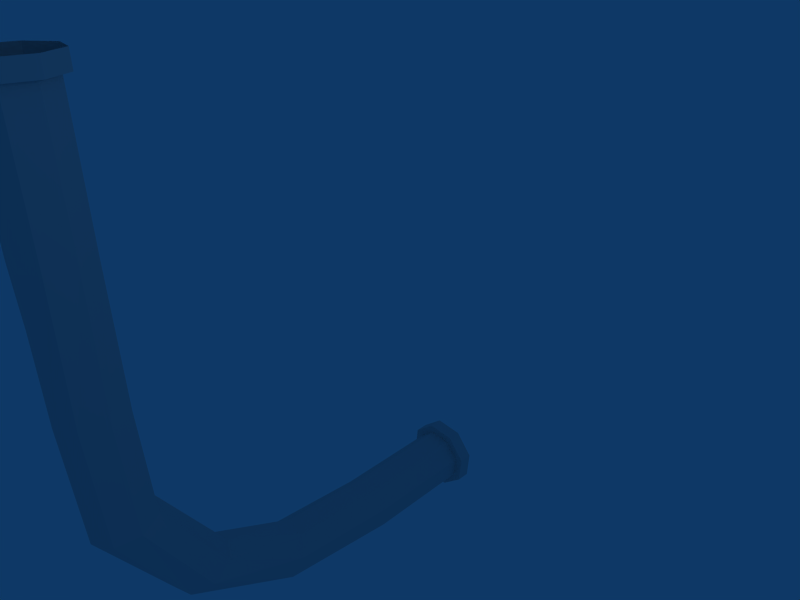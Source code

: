 # Source: ribtubebig1.blend  (saved by Blender 2.43.0; exported with 4.5.12 LTS)
import bpy
from mathutils import Matrix  # noqa: F401  (used for matrix-valued properties, if any)

bpy.ops.wm.read_factory_settings(use_empty=True)
scene = bpy.context.scene
scene.name = 'Scene'

# ---- collections
col_collection_1 = bpy.data.collections.new('Collection 1'); scene.collection.children.link(col_collection_1)

# ---- materials (node trees are filled in below, after node groups)
mat_material = bpy.data.materials.new('Material')
mat_material.alpha_threshold = 0.0
mat_material.roughness = 0.5
mat_material.line_color = (0.0, 0.0, 0.0, 1.0)

# ---- material node trees

# ---- world
world_world = bpy.data.worlds.new('World'); scene.world = world_world
world_world.color = (0.05656, 0.2208, 0.4)
world_world.use_sun_shadow = False
world_world.sun_shadow_jitter_overblur = 0.0
world_world.cycles.sampling_method = 'MANUAL'
world_world.cycles.sample_map_resolution = 256

# ---- cameras
cam_camera = bpy.data.cameras.new('Camera')
cam_camera.passepartout_alpha = 0.2
cam_camera.clip_end = 100.0
cam_camera.lens = 35.0
cam_camera.ortho_scale = 7.314
cam_camera.show_passepartout = False
cam_camera.show_safe_areas = True
cam_camera.dof.focus_distance = 0.0
cam_camera.dof.aperture_fstop = 128.0

# ---- lights
light_spot = bpy.data.lights.new('Spot', 'POINT')
light_spot.transmission_factor = 0.0
light_spot.cutoff_distance = 30.0
light_spot.energy = 100.0
light_spot.shadow_buffer_clip_start = 1.001
light_spot.shadow_soft_size = 1.0
light_spot.shadow_maximum_resolution = 0.006
light_spot.use_absolute_resolution = True
light_spot.cycles.use_multiple_importance_sampling = False

# ---- meshes
me_cube = bpy.data.meshes.new('Cube')
me_cube.from_pydata([(-4.363, 6.621, -8.467), (-4.427, 6.628, -9.011), (-4.856, 6.623, -9.352), (-5.401, 6.608, -9.288), (-5.741, 6.593, -8.858), (-5.677, 6.585, -8.314), (-5.247, 6.591, -7.974), (-4.703, 6.606, -8.037), (-4.219, 3.778, -8.439), (-4.283, 3.785, -8.983), (-4.713, 3.78, -9.323), (-5.257, 3.765, -9.26), (-5.597, 3.749, -8.83), (-5.533, 3.742, -8.286), (-5.103, 3.748, -7.946), (-4.559, 3.762, -8.009), (-4.156, 1.121, -8.238), (-4.236, 0.847, -8.706), (-4.675, 0.6997, -8.999), (-5.216, 0.7652, -8.946), (-5.543, 1.005, -8.577), (-5.464, 1.279, -8.109), (-5.025, 1.426, -7.816), (-4.483, 1.361, -7.869), (-3.988, -1.233, -7.226), (-4.262, -1.66, -7.434), (-4.791, -1.78, -7.512), (-5.265, -1.524, -7.414), (-5.407, -1.04, -7.197), (-5.133, -0.6136, -6.989), (-4.604, -0.493, -6.912), (-4.13, -0.7495, -7.01), (-3.928, -2.507, -5.021), (-4.1, -3.016, -5.129), (-4.59, -3.255, -5.19), (-5.11, -3.084, -5.169), (-5.356, -2.603, -5.077), (-5.184, -2.094, -4.969), (-4.694, -1.855, -4.908), (-4.174, -2.026, -4.929), (-3.958, -2.635, -2.532), (-4.128, -3.156, -2.517), (-4.616, -3.403, -2.488), (-5.136, -3.232, -2.463), (-5.384, -2.743, -2.456), (-5.213, -2.223, -2.471), (-4.725, -1.975, -2.5), (-4.205, -2.146, -2.525), (-4.017, -2.595, 0.442), (-4.122, -3.133, 0.4433), (-4.576, -3.439, 0.4394), (-5.114, -3.335, 0.4326), (-5.421, -2.881, 0.4268), (-5.316, -2.343, 0.4255), (-4.862, -2.036, 0.4294), (-4.324, -2.14, 0.4362), (-4.055, -2.586, 3.33), (-4.159, -3.124, 3.332), (-4.614, -3.431, 3.328), (-5.152, -3.327, 3.321), (-5.458, -2.873, 3.315), (-5.354, -2.335, 3.314), (-4.9, -2.028, 3.318), (-4.362, -2.132, 3.325), (-4.16, 6.625, -8.409), (-4.242, 6.635, -9.114), (-4.799, 6.628, -9.555), (-5.504, 6.608, -9.473), (-5.944, 6.588, -8.916), (-5.861, 6.579, -8.211), (-5.305, 6.586, -7.771), (-4.6, 6.605, -7.853), (-4.169, 6.967, -8.404), (-4.251, 6.976, -9.109), (-4.807, 6.969, -9.549), (-5.512, 6.95, -9.467), (-5.952, 6.93, -8.911), (-5.87, 6.921, -8.206), (-5.313, 6.928, -7.765), (-4.609, 6.947, -7.847), (-3.902, -2.555, 3.332), (-4.029, -3.21, 3.334), (-4.582, -3.584, 3.329), (-5.238, -3.457, 3.32), (-5.611, -2.904, 3.313), (-5.484, -2.249, 3.312), (-4.931, -1.875, 3.317), (-4.276, -2.002, 3.325), (-3.907, -2.553, 3.688), (-4.034, -3.209, 3.689), (-4.587, -3.582, 3.685), (-5.242, -3.455, 3.676), (-5.615, -2.902, 3.669), (-5.488, -2.247, 3.668), (-4.935, -1.873, 3.672), (-4.28, -2.0, 3.681)], [], [(0, 8, 9, 1), (1, 9, 10, 2), (2, 10, 11, 3), (3, 11, 12, 4), (4, 12, 13, 5), (5, 13, 14, 6), (6, 14, 15, 7), (8, 0, 7, 15), (9, 8, 16, 17), (10, 9, 17, 18), (11, 10, 18, 19), (12, 11, 19, 20), (13, 12, 20, 21), (14, 13, 21, 22), (15, 14, 22, 23), (8, 15, 23, 16), (17, 16, 24, 25), (18, 17, 25, 26), (19, 18, 26, 27), (20, 19, 27, 28), (21, 20, 28, 29), (22, 21, 29, 30), (23, 22, 30, 31), (16, 23, 31, 24), (25, 24, 32, 33), (26, 25, 33, 34), (27, 26, 34, 35), (28, 27, 35, 36), (29, 28, 36, 37), (30, 29, 37, 38), (31, 30, 38, 39), (24, 31, 39, 32), (33, 32, 40, 41), (34, 33, 41, 42), (35, 34, 42, 43), (36, 35, 43, 44), (37, 36, 44, 45), (38, 37, 45, 46), (39, 38, 46, 47), (32, 39, 47, 40), (41, 40, 48, 49), (42, 41, 49, 50), (43, 42, 50, 51), (44, 43, 51, 52), (45, 44, 52, 53), (46, 45, 53, 54), (47, 46, 54, 55), (40, 47, 55, 48), (49, 48, 56, 57), (50, 49, 57, 58), (51, 50, 58, 59), (52, 51, 59, 60), (53, 52, 60, 61), (54, 53, 61, 62), (55, 54, 62, 63), (48, 55, 63, 56), (0, 1, 65, 64), (1, 2, 66, 65), (2, 3, 67, 66), (3, 4, 68, 67), (4, 5, 69, 68), (5, 6, 70, 69), (6, 7, 71, 70), (7, 0, 64, 71), (64, 65, 73, 72), (65, 66, 74, 73), (66, 67, 75, 74), (67, 68, 76, 75), (68, 69, 77, 76), (69, 70, 78, 77), (70, 71, 79, 78), (71, 64, 72, 79), (57, 56, 80, 81), (58, 57, 81, 82), (59, 58, 82, 83), (60, 59, 83, 84), (61, 60, 84, 85), (62, 61, 85, 86), (63, 62, 86, 87), (56, 63, 87, 80), (81, 80, 88, 89), (82, 81, 89, 90), (83, 82, 90, 91), (84, 83, 91, 92), (85, 84, 92, 93), (86, 85, 93, 94), (87, 86, 94, 95), (80, 87, 95, 88)])
_uv = me_cube.uv_layers.new(name='UVTex')
_uv.uv.foreach_set('vector', [0.9193, 0.2195, 0.7704, 0.2195, 0.7704, 0.2722, 0.9193, 0.2722, 0.9193, 0.2722, 0.7704, 0.2722, 0.7704, 0.3249, 0.9193, 0.3249, 0.9193, 0.3249, 0.7704, 0.3249, 0.7704, 0.3467, 0.9193, 0.3467, 0.9193, 0.3467, 0.7704, 0.3467, 0.7704, 0.3249, 0.9193, 0.3249, 0.9193, 0.3249, 0.7704, 0.3249, 0.7704, 0.2722, 0.9193, 0.2722, 0.9193, 0.2722, 0.7704, 0.2722, 0.7704, 0.2195, 0.9193, 0.2195, 0.9193, 0.2195, 0.7704, 0.2195, 0.7704, 0.1977, 0.9193, 0.1977, 0.7704, 0.2195, 0.9193, 0.2195, 0.9193, 0.1977, 0.7704, 0.1977, 0.7704, 0.2722, 0.7704, 0.2195, 0.6727, 0.2195, 0.6727, 0.2722, 0.7704, 0.3249, 0.7704, 0.2722, 0.6727, 0.2722, 0.6727, 0.3249, 0.7704, 0.3467, 0.7704, 0.3249, 0.6727, 0.3249, 0.6727, 0.3467, 0.7704, 0.3249, 0.7704, 0.3467, 0.6727, 0.3467, 0.6727, 0.3249, 0.7704, 0.2722, 0.7704, 0.3249, 0.6727, 0.3249, 0.6727, 0.2722, 0.7704, 0.2195, 0.7704, 0.2722, 0.6727, 0.2722, 0.6727, 0.2195, 0.7704, 0.1977, 0.7704, 0.2195, 0.6727, 0.2195, 0.6727, 0.1977, 0.7704, 0.2195, 0.7704, 0.1977, 0.6727, 0.1977, 0.6727, 0.2195, 0.6727, 0.2722, 0.6727, 0.2195, 0.5543, 0.2195, 0.5543, 0.2722, 0.6727, 0.3249, 0.6727, 0.2722, 0.5543, 0.2722, 0.5543, 0.3249, 0.6727, 0.3467, 0.6727, 0.3249, 0.5543, 0.3249, 0.5543, 0.3467, 0.6727, 0.3249, 0.6727, 0.3467, 0.5543, 0.3467, 0.5543, 0.3249, 0.6727, 0.2722, 0.6727, 0.3249, 0.5543, 0.3249, 0.5543, 0.2722, 0.6727, 0.2195, 0.6727, 0.2722, 0.5543, 0.2722, 0.5543, 0.2195, 0.6727, 0.1977, 0.6727, 0.2195, 0.5543, 0.2195, 0.5543, 0.1977, 0.6727, 0.2195, 0.6727, 0.1977, 0.5543, 0.1977, 0.5543, 0.2195, 0.5543, 0.2722, 0.5543, 0.2195, 0.4418, 0.2195, 0.4418, 0.2722, 0.5543, 0.3249, 0.5543, 0.2722, 0.4418, 0.2722, 0.4418, 0.3249, 0.5543, 0.3467, 0.5543, 0.3249, 0.4418, 0.3249, 0.4418, 0.3467, 0.5543, 0.3249, 0.5543, 0.3467, 0.4418, 0.3467, 0.4418, 0.3249, 0.5543, 0.2722, 0.5543, 0.3249, 0.4418, 0.3249, 0.4418, 0.2722, 0.5543, 0.2195, 0.5543, 0.2722, 0.4418, 0.2722, 0.4418, 0.2195, 0.5543, 0.1977, 0.5543, 0.2195, 0.4418, 0.2195, 0.4418, 0.1977, 0.5543, 0.2195, 0.5543, 0.1977, 0.4418, 0.1977, 0.4418, 0.2195, 0.4418, 0.2722, 0.4418, 0.2195, 0.3249, 0.2195, 0.3249, 0.2722, 0.4418, 0.3249, 0.4418, 0.2722, 0.3249, 0.2722, 0.3249, 0.3249, 0.4418, 0.3467, 0.4418, 0.3249, 0.3249, 0.3249, 0.3249, 0.3467, 0.4418, 0.3249, 0.4418, 0.3467, 0.3249, 0.3467, 0.3249, 0.3249, 0.4418, 0.2722, 0.4418, 0.3249, 0.3249, 0.3249, 0.3249, 0.2722, 0.4418, 0.2195, 0.4418, 0.2722, 0.3249, 0.2722, 0.3249, 0.2195, 0.4418, 0.1977, 0.4418, 0.2195, 0.3249, 0.2195, 0.3249, 0.1977, 0.4418, 0.2195, 0.4418, 0.1977, 0.3249, 0.1977, 0.3249, 0.2195, 0.3249, 0.2722, 0.3249, 0.2195, 0.2109, 0.2195, 0.2109, 0.2722, 0.3249, 0.3249, 0.3249, 0.2722, 0.2109, 0.2722, 0.2109, 0.3249, 0.3249, 0.3467, 0.3249, 0.3249, 0.2109, 0.3249, 0.2109, 0.3467, 0.3249, 0.3249, 0.3249, 0.3467, 0.2109, 0.3467, 0.2109, 0.3249, 0.3249, 0.2722, 0.3249, 0.3249, 0.2109, 0.3249, 0.2109, 0.2722, 0.3249, 0.2195, 0.3249, 0.2722, 0.2109, 0.2722, 0.2109, 0.2195, 0.3249, 0.1977, 0.3249, 0.2195, 0.2109, 0.2195, 0.2109, 0.1977, 0.3249, 0.2195, 0.3249, 0.1977, 0.2109, 0.1977, 0.2109, 0.2195, 0.2109, 0.2722, 0.2109, 0.2195, 0.06583, 0.2195, 0.06583, 0.2722, 0.2109, 0.3249, 0.2109, 0.2722, 0.06583, 0.2722, 0.06583, 0.3249, 0.2109, 0.3467, 0.2109, 0.3249, 0.06583, 0.3249, 0.06583, 0.3467, 0.2109, 0.3249, 0.2109, 0.3467, 0.06583, 0.3467, 0.06583, 0.3249, 0.2109, 0.2722, 0.2109, 0.3249, 0.06583, 0.3249, 0.06583, 0.2722, 0.2109, 0.2195, 0.2109, 0.2722, 0.06583, 0.2722, 0.06583, 0.2195, 0.2109, 0.1977, 0.2109, 0.2195, 0.06583, 0.2195, 0.06583, 0.1977, 0.2109, 0.2195, 0.2109, 0.1977, 0.06583, 0.1977, 0.06583, 0.2195, 0.1099, 0.04609, 0.1243, 0.0808, 0.1369, 0.0808, 0.1188, 0.0372, 0.1243, 0.0808, 0.1099, 0.1155, 0.1188, 0.1244, 0.1369, 0.0808, 0.1099, 0.1155, 0.07521, 0.1299, 0.07521, 0.1425, 0.1188, 0.1244, 0.07521, 0.1299, 0.04051, 0.1155, 0.03161, 0.1244, 0.07521, 0.1425, 0.04051, 0.1155, 0.02613, 0.0808, 0.01355, 0.0808, 0.03161, 0.1244, 0.02613, 0.0808, 0.04051, 0.04609, 0.03161, 0.0372, 0.01355, 0.0808, 0.04051, 0.04609, 0.07521, 0.03172, 0.07521, 0.01914, 0.03161, 0.0372, 0.07521, 0.03172, 0.1099, 0.04609, 0.1188, 0.0372, 0.07521, 0.01914, 0.9193, 0.204, 0.9193, 0.2722, 0.9549, 0.2722, 0.9549, 0.204, 0.9193, 0.2722, 0.9193, 0.3404, 0.9549, 0.3404, 0.9549, 0.2722, 0.9193, 0.3404, 0.9193, 0.3686, 0.9549, 0.3686, 0.9549, 0.3404, 0.9193, 0.3686, 0.9193, 0.3404, 0.9549, 0.3404, 0.9549, 0.3686, 0.9193, 0.3404, 0.9193, 0.2722, 0.9549, 0.2722, 0.9549, 0.3404, 0.9193, 0.2722, 0.9193, 0.204, 0.9549, 0.204, 0.9549, 0.2722, 0.9193, 0.204, 0.9193, 0.1758, 0.9549, 0.1758, 0.9549, 0.204, 0.9193, 0.1758, 0.9193, 0.204, 0.9549, 0.204, 0.9549, 0.1758, 0.1243, 0.0808, 0.1099, 0.04609, 0.1188, 0.0372, 0.1369, 0.0808, 0.1099, 0.1155, 0.1243, 0.0808, 0.1369, 0.0808, 0.1188, 0.1244, 0.07521, 0.1299, 0.1099, 0.1155, 0.1188, 0.1244, 0.07521, 0.1425, 0.04051, 0.1155, 0.07521, 0.1299, 0.07521, 0.1425, 0.03161, 0.1244, 0.02613, 0.0808, 0.04051, 0.1155, 0.03161, 0.1244, 0.01355, 0.0808, 0.04051, 0.04609, 0.02613, 0.0808, 0.01355, 0.0808, 0.03161, 0.0372, 0.07521, 0.03172, 0.04051, 0.04609, 0.03161, 0.0372, 0.07521, 0.01914, 0.1099, 0.04609, 0.07521, 0.03172, 0.07521, 0.01914, 0.1188, 0.0372, 0.06583, 0.2722, 0.06583, 0.2081, 0.02883, 0.2081, 0.02883, 0.2722, 0.06583, 0.3363, 0.06583, 0.2722, 0.02883, 0.2722, 0.02883, 0.3363, 0.06583, 0.3629, 0.06583, 0.3363, 0.02883, 0.3363, 0.02883, 0.3629, 0.06583, 0.3363, 0.06583, 0.3629, 0.02883, 0.3629, 0.02883, 0.3363, 0.06583, 0.2722, 0.06583, 0.3363, 0.02883, 0.3363, 0.02883, 0.2722, 0.06583, 0.2081, 0.06583, 0.2722, 0.02883, 0.2722, 0.02883, 0.2081, 0.06583, 0.1815, 0.06583, 0.2081, 0.02883, 0.2081, 0.02883, 0.1815, 0.06583, 0.2081, 0.06583, 0.1815, 0.02883, 0.1815, 0.02883, 0.2081])
me_cube.materials.append(mat_material)
me_cube.use_remesh_preserve_volume = False
me_cube.use_remesh_preserve_attributes = False
me_cube.use_mirror_vertex_groups = False
me_cube.update()

# ---- objects
ob_cube = bpy.data.objects.new('Cube', me_cube)
ob_lamp = bpy.data.objects.new('Lamp', light_spot)
ob_camera = bpy.data.objects.new('Camera', cam_camera)

# ---- transforms, parenting, visibility, modifiers, constraints
ob_cube.location = (0.0, 0.0, 0.0)
ob_cube.lock_rotations_4d = False
ob_cube.empty_display_type = 'ARROWS'
ob_cube.color = (0.0, 0.0, 0.0, 1.0)
ob_cube.lineart.crease_threshold = 0.0
ob_lamp.location = (4.076, 1.005, 5.904)
ob_lamp.rotation_euler = (0.6503, 0.05522, 1.866)
ob_lamp.lock_rotations_4d = False
ob_lamp.empty_display_type = 'ARROWS'
ob_lamp.color = (0.0, 0.0, 0.0, 0.0)
ob_lamp.lineart.crease_threshold = 0.0
ob_camera.location = (7.481, -6.508, 5.344)
ob_camera.rotation_euler = (1.109, 0.01082, 0.8149)
ob_camera.lock_rotations_4d = False
ob_camera.empty_display_type = 'ARROWS'
ob_camera.color = (0.0, 0.0, 0.0, 0.0)
ob_camera.display_type = 'WIRE'
ob_camera.lineart.crease_threshold = 0.0

# ---- collection membership
col_collection_1.objects.link(ob_cube)
col_collection_1.objects.link(ob_lamp)
col_collection_1.objects.link(ob_camera)

# ---- scene / render settings (as saved in the file)
scene.camera = ob_camera
scene.frame_start = 1; scene.frame_end = 250; scene.frame_set(1)
scene.render.engine = 'BLENDER_EEVEE_NEXT'
scene.render.image_settings.file_format = 'JPEG'
scene.render.image_settings.color_mode = 'RGB'
scene.render.image_settings.compression = 90
scene.render.resolution_x = 800
scene.render.resolution_y = 600
scene.render.pixel_aspect_x = 100.0
scene.render.pixel_aspect_y = 100.0
scene.render.fps = 25
scene.render.dither_intensity = 0.0
scene.render.use_compositing = False
scene.render.use_sequencer = False
scene.render.bake_margin = 2
scene.render.bake_bias = 0.0
scene.render.use_stamp_time = False
scene.render.use_stamp_date = False
scene.render.use_stamp_frame = False
scene.render.use_stamp_camera = False
scene.render.use_stamp_scene = False
scene.render.use_stamp_filename = False
scene.render.use_stamp_render_time = False
scene.render.stamp_font_size = 0
scene.cycles.use_denoising = False
scene.cycles.samples = 10
scene.cycles.sampling_pattern = 'TABULATED_SOBOL'
scene.cycles.light_sampling_threshold = 0.0
scene.cycles.use_adaptive_sampling = False
scene.cycles.use_light_tree = False
scene.cycles.blur_glossy = 0.0
scene.cycles.volume_bounces = 1
scene.cycles.pixel_filter_type = 'GAUSSIAN'
scene.cycles.sample_clamp_indirect = 0.0
scene.view_settings.view_transform = 'Raw'
bpy.context.view_layer.update()
